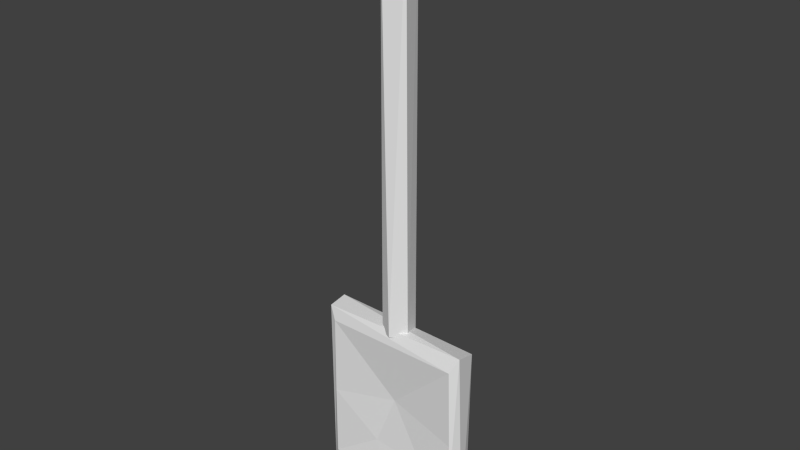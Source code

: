 # Source: shovel.blend  (saved by Blender 2.76.0; exported with 4.5.12 LTS)
import bpy
from mathutils import Matrix  # noqa: F401  (used for matrix-valued properties, if any)

bpy.ops.wm.read_factory_settings(use_empty=True)
scene = bpy.context.scene
scene.name = 'Scene'

# ---- collections
col_collection_1 = bpy.data.collections.new('Collection 1'); scene.collection.children.link(col_collection_1)

# ---- world
world_world = bpy.data.worlds.new('World'); scene.world = world_world
world_world.color = (0.05088, 0.05088, 0.05088)
world_world.use_sun_shadow = False
world_world.sun_shadow_jitter_overblur = 0.0
world_world.cycles.sampling_method = 'MANUAL'
world_world.cycles.sample_map_resolution = 256

# ---- meshes
me_cube_001 = bpy.data.meshes.new('Cube.001')
me_cube_001.from_pydata([(0.7018, 1.04, 3.026), (-0.7508, 0.853, 2.947), (0.7018, 0.636, 2.922), (0.7018, -0.1497, 2.891), (-0.7508, -0.4105, 2.892), (0.7018, -0.8569, 2.95), (0.7018, -1.071, 3.065), (-0.7508, -1.094, 3.041), (0.7018, -0.7412, 3.157), (-0.7508, -0.6415, 3.174), (0.7018, -0.09004, 3.201), (0.7018, 0.7696, 3.154), (-0.7508, 0.3672, 3.193), (-0.7508, 0.9935, 3.095), (0.0776, 0.9725, 3.039), (0.09549, 0.853, -0.9135), (0.1527, -0.585, 3.039), (0.1629, -0.4105, -0.9135), (-0.01871, -1.094, -0.9135), (-0.1069, -1.034, 3.039), (-0.182, -0.6415, -0.9135), (-0.215, 0.4649, 3.039), (-0.177, 0.7819, -0.9135), (-0.8967, -1.015, -2.601), (-0.9028, -0.9684, -1.847), (0.9032, 0.9368, -0.9322), (0.8843, 0.9261, -2.683), (-0.9495, 0.9526, -2.703), (0.5035, 1.034, -2.333), (0.4371, 0.9971, -1.012), (-0.2617, -0.8113, -2.233), (-0.8815, -1.025, -1.01), (-0.9911, 0.6222, -0.8579), (0.9436, 0.009347, -2.785), (0.8662, -0.9919, -2.653), (-0.02411, 0.5851, -2.679), (-0.02405, -1.253, -2.705), (-0.9989, -0.6166, -2.786), (0.9428, -0.6738, -0.858), (0.849, -1.052, -1.015), (0.455, -0.9221, -2.271), (-0.8909, 0.9378, -1.002), (-0.6103, 1.034, -2.292), (-0.1229, 1.383, -1.627), (-0.02453, -0.5046, -1.689), (0.05304, 1.426, -1.784), (0.8445, 0.9565, -1.612), (-0.9626, -0.8645, -0.8669), (-0.9101, 0.983, -1.611), (0.8706, -0.9977, -1.845)], [], [(0, 2, 1), (2, 3, 4), (3, 5, 4), (5, 6, 7), (6, 8, 9), (8, 10, 9), (10, 11, 12), (6, 3, 11), (11, 0, 13), (7, 9, 4), (13, 0, 1), (1, 2, 4), (4, 5, 7), (7, 6, 9), (9, 10, 12), (12, 11, 13), (10, 8, 6), (11, 10, 6), (6, 5, 3), (3, 2, 0), (0, 11, 3), (13, 1, 4), (9, 12, 13), (13, 4, 9), (14, 16, 17), (16, 19, 18), (19, 21, 20), (19, 16, 21), (21, 14, 22), (18, 20, 17), (22, 14, 15), (15, 14, 17), (17, 16, 18), (18, 19, 20), (20, 21, 22), (14, 21, 16), (22, 15, 17), (22, 17, 20), (33, 38, 34), (32, 27, 37), (28, 45, 46), (29, 32, 25), (30, 44, 24), (24, 23, 30), (33, 37, 35), (35, 26, 33), (23, 37, 36), (35, 42, 28), (36, 40, 30), (37, 27, 35), (38, 25, 32), (39, 38, 47), (31, 44, 39), (40, 34, 49), (29, 43, 41), (42, 45, 28), (37, 47, 32), (31, 47, 37), (23, 24, 37), (25, 33, 26), (26, 28, 46), (26, 46, 25), (27, 32, 48), (27, 48, 42), (49, 34, 38), (33, 36, 37), (36, 33, 34), (36, 30, 23), (35, 28, 26), (35, 27, 42), (36, 34, 40), (38, 32, 47), (31, 39, 47), (44, 40, 49), (40, 44, 30), (41, 32, 29), (43, 42, 48), (42, 43, 45), (43, 48, 41), (44, 49, 39), (44, 31, 24), (49, 38, 39), (29, 45, 43), (45, 29, 46), (48, 32, 41), (25, 46, 29), (38, 33, 25), (24, 31, 37)])
me_cube_001.use_remesh_preserve_volume = False
me_cube_001.use_remesh_preserve_attributes = False
me_cube_001.use_mirror_vertex_groups = False
me_cube_001.update()

# ---- objects
ob_cube = bpy.data.objects.new('Cube', me_cube_001)

# ---- transforms, parenting, visibility, modifiers, constraints
ob_cube.location = (-4.935e-09, 2.95e-10, -0.4146)
ob_cube.scale = (0.345, 0.06186, 0.4227)
ob_cube.lineart.crease_threshold = 0.0

# ---- collection membership
col_collection_1.objects.link(ob_cube)

# ---- scene / render settings (as saved in the file)
scene.frame_start = 1; scene.frame_end = 250; scene.frame_set(1)
scene.render.engine = 'BLENDER_EEVEE_NEXT'
scene.render.resolution_percentage = 50
scene.render.dither_intensity = 0.0
scene.cycles.use_denoising = False
scene.cycles.samples = 10
scene.cycles.sampling_pattern = 'TABULATED_SOBOL'
scene.cycles.light_sampling_threshold = 0.0
scene.cycles.use_adaptive_sampling = False
scene.cycles.use_light_tree = False
scene.cycles.blur_glossy = 0.0
scene.cycles.pixel_filter_type = 'GAUSSIAN'
scene.cycles.sample_clamp_indirect = 0.0
scene.view_settings.view_transform = 'Standard'
bpy.context.view_layer.update()

# ---- added for rendering (the .blend has no active camera and no usable light): camera, sun
cam_auto = bpy.data.cameras.new('AutoCamera')
cam_auto.lens = 50.0
cam_auto.sensor_width = 36.0
cam_auto.clip_end = 1000.0
ob_auto_camera = bpy.data.objects.new('AutoCamera', cam_auto)
scene.collection.objects.link(ob_auto_camera)
ob_auto_camera.location = (2.4175, -2.9071, 1.61456)
ob_auto_camera.rotation_euler = (1.09748, -7.21219e-08, 0.694738)
scene.camera = ob_auto_camera
light_auto_sun = bpy.data.lights.new('AutoSun', 'SUN')
light_auto_sun.energy = 3.0
light_auto_sun.angle = 0.0523599
ob_auto_sun = bpy.data.objects.new('AutoSun', light_auto_sun)
scene.collection.objects.link(ob_auto_sun)
ob_auto_sun.rotation_euler = (0.872665, 0.174533, 0.523599)
bpy.context.view_layer.update()
